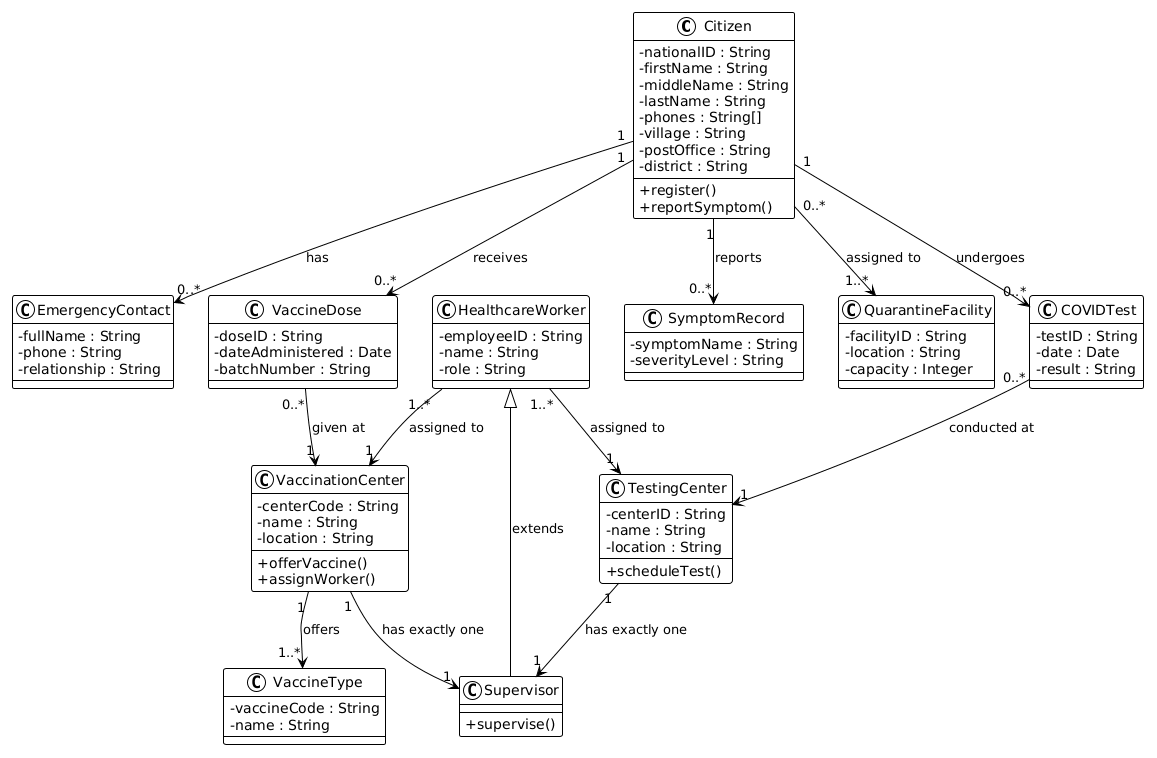

The diagram above was rendered by PlantUML. Its source (embedded in the PNG):
@startuml
!theme plain
skinparam classAttributeIconSize 0
skinparam backgroundColor white

class Citizen {
  -nationalID : String
  -firstName : String
  -middleName : String
  -lastName : String
  -phones : String[]
  -village : String
  -postOffice : String
  -district : String
  +register()
  +reportSymptom()
}

class EmergencyContact {
  -fullName : String
  -phone : String
  -relationship : String
}

class VaccineDose {
  -doseID : String
  -dateAdministered : Date
  -batchNumber : String
}

class VaccinationCenter {
  -centerCode : String
  -name : String
  -location : String
  +offerVaccine()
  +assignWorker()
}

class VaccineType {
  -vaccineCode : String
  -name : String
}

class TestingCenter {
  -centerID : String
  -name : String
  -location : String
  +scheduleTest()
}

class COVIDTest {
  -testID : String
  -date : Date
  -result : String
}

class SymptomRecord {
  -symptomName : String
  -severityLevel : String
}

class QuarantineFacility {
  -facilityID : String
  -location : String
  -capacity : Integer
}

class HealthcareWorker {
  -employeeID : String
  -name : String
  -role : String
}

class Supervisor {
  +supervise()
}

Citizen "1" --> "0..*" EmergencyContact : has
Citizen "1" --> "0..*" VaccineDose : receives
Citizen "1" --> "0..*" COVIDTest : undergoes
Citizen "1" --> "0..*" SymptomRecord : reports
Citizen "0..*" --> "1..*" QuarantineFacility : assigned to

VaccinationCenter "1" --> "1..*" VaccineType : offers
VaccineDose "0..*" --> "1" VaccinationCenter : given at
COVIDTest "0..*" --> "1" TestingCenter : conducted at

VaccinationCenter "1" --> "1" Supervisor : has exactly one
TestingCenter "1" --> "1" Supervisor : has exactly one

HealthcareWorker <|-- Supervisor : extends

HealthcareWorker "1..*" --> "1" VaccinationCenter : assigned to
HealthcareWorker "1..*" --> "1" TestingCenter : assigned to
@enduml